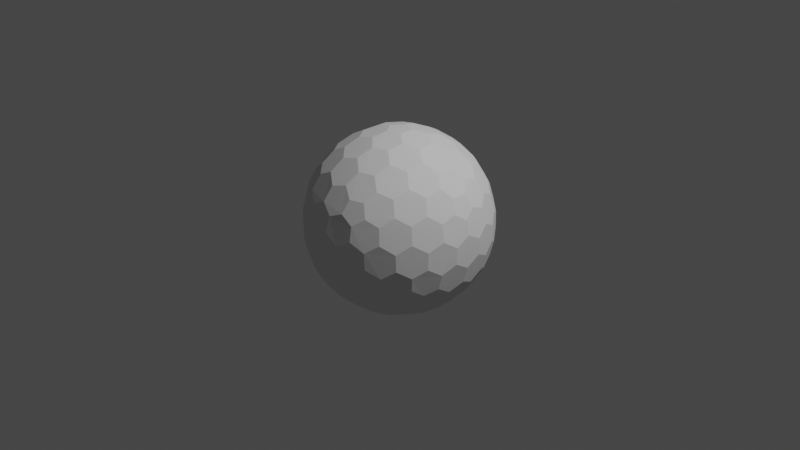# Source: shield.blend  (saved by Blender 3.2.14; exported with 4.5.12 LTS)
import bpy
from mathutils import Matrix  # noqa: F401  (used for matrix-valued properties, if any)

bpy.ops.wm.read_factory_settings(use_empty=True)
scene = bpy.context.scene
scene.name = 'Scene'

# ---- collections
col_collection = bpy.data.collections.new('Collection'); scene.collection.children.link(col_collection)

# ---- world
world_world = bpy.data.worlds.new('World'); scene.world = world_world
world_world.use_nodes = True; world_world.node_tree.nodes.clear()
_N = world_world.node_tree.nodes; _L = world_world.node_tree.links
n0 = _N.new('ShaderNodeOutputWorld'); n0.name = 'World Output'; n0.location = (300, 300)
n1 = _N.new('ShaderNodeBackground'); n1.name = 'Background'; n1.location = (10, 300)
n1.inputs[0].default_value = (0.05088, 0.05088, 0.05088, 1.0)
_L.new(n1.outputs[0], n0.inputs[0])
n0.is_active_output = True
world_world.color = (0.05088, 0.05088, 0.05088)
world_world.use_sun_shadow = False
world_world.sun_shadow_jitter_overblur = 0.0

# ---- cameras
cam_camera = bpy.data.cameras.new('Camera')
cam_camera.clip_end = 100.0
cam_camera.ortho_scale = 7.314

# ---- lights
light_light = bpy.data.lights.new('Light', 'POINT')
light_light.transmission_factor = 0.0
light_light.energy = 1000.0
light_light.shadow_soft_size = 0.1
light_light.shadow_maximum_resolution = 0.006
light_light.use_absolute_resolution = True

# ---- meshes
me_icosphere = bpy.data.meshes.new('Icosphere')
me_icosphere.from_pydata([(0.04127, -0.127, -0.9758), (0.7132, -0.4211, -0.533), (-0.108, -0.0785, -0.9758), (-0.108, 0.0785, -0.9758), (0.04127, 0.127, -0.9758), (0.7957, -0.4211, -0.3995), (-0.1546, -0.8869, -0.3995), (-0.8913, -0.127, -0.3995), (-0.3962, 0.8084, -0.3995), (0.6464, 0.6266, -0.3995), (0.7544, -0.5481, -0.317), (-0.2882, -0.8869, -0.317), (-0.9325, -9.662e-09, -0.317), (-0.2882, 0.8869, -0.317), (0.7544, 0.5481, -0.317), (0.3294, -0.7599, 0.533), (-0.6209, -0.5481, 0.533), (-0.7132, 0.4211, 0.533), (0.1801, 0.8084, 0.533), (0.8245, 0.0785, 0.533), (0.108, 0.0785, 0.9758), (0.3781, 0.08719, 0.9011), (0.6369, 0.08719, 0.7412), (0.2298, 0.1669, 0.9402), (0.1998, 0.3326, 0.9011), (0.5067, 0.1751, 0.8199), (0.4806, 0.3492, 0.7777), (0.3231, 0.4278, 0.8199), (0.2797, 0.5788, 0.7412), (0.7382, 0.1669, 0.626), (0.7166, 0.3326, 0.5817), (0.5888, 0.4278, 0.6556), (0.5378, 0.5788, 0.5817), (0.3869, 0.6505, 0.626), (0.3294, 0.7599, 0.533), (-0.04127, 0.127, 0.9758), (0.03391, 0.3865, 0.9011), (0.1139, 0.6327, 0.7412), (-0.08776, 0.2701, 0.9402), (-0.2546, 0.2928, 0.9011), (-0.009907, 0.536, 0.8199), (-0.1836, 0.565, 0.7777), (-0.307, 0.4394, 0.8199), (-0.464, 0.4449, 0.7412), (0.06935, 0.7536, 0.626), (-0.09491, 0.7844, 0.5817), (-0.2249, 0.6922, 0.6556), (-0.3843, 0.6903, 0.5817), (-0.4991, 0.5689, 0.626), (-0.6209, 0.5481, 0.533), (-0.1335, -2.328e-09, 0.9758), (-0.3571, 0.1517, 0.9011), (-0.5665, 0.3038, 0.7412), (-0.284, -7.567e-10, 0.9402), (-0.3571, -0.1517, 0.9011), (-0.5128, 0.1562, 0.8199), (-0.5941, 3.26e-09, 0.7777), (-0.5128, -0.1562, 0.8199), (-0.5665, -0.3038, 0.7412), (-0.6953, 0.2988, 0.626), (-0.7753, 0.1521, 0.5817), (-0.7278, -8.207e-09, 0.6556), (-0.7753, -0.1521, 0.5817), (-0.6953, -0.2988, 0.626), (-0.7132, -0.4211, 0.533), (-0.04127, -0.127, 0.9758), (-0.2546, -0.2928, 0.9011), (-0.464, -0.4449, 0.7412), (-0.08776, -0.2701, 0.9402), (0.03391, -0.3865, 0.9011), (-0.307, -0.4394, 0.8199), (-0.1836, -0.565, 0.7777), (-0.009907, -0.536, 0.8199), (0.1139, -0.6327, 0.7412), (-0.4991, -0.5689, 0.626), (-0.3843, -0.6903, 0.5817), (-0.2249, -0.6922, 0.6556), (-0.09491, -0.7844, 0.5817), (0.06935, -0.7536, 0.626), (0.1801, -0.8084, 0.533), (0.108, -0.0785, 0.9758), (0.1998, -0.3326, 0.9011), (0.2797, -0.5788, 0.7412), (0.2298, -0.1669, 0.9402), (0.3781, -0.08719, 0.9011), (0.3231, -0.4278, 0.8199), (0.4806, -0.3492, 0.7777), (0.5067, -0.1751, 0.8199), (0.6369, -0.08719, 0.7412), (0.3869, -0.6505, 0.626), (0.5378, -0.5788, 0.5817), (0.5888, -0.4278, 0.6556), (0.7166, -0.3326, 0.5817), (0.7382, -0.1669, 0.626), (0.8245, -0.0785, 0.533), (0.8913, 0.127, 0.3995), (0.9199, 0.2928, 0.1752), (0.8704, 0.4449, -0.08356), (0.8802, 0.2701, 0.342), (0.7908, 0.3865, 0.4333), (0.8706, 0.4394, 0.09203), (0.7777, 0.565, 0.1836), (0.7377, 0.536, 0.3578), (0.612, 0.6327, 0.4333), (0.7831, 0.5689, -0.1665), (0.6921, 0.6903, -0.08356), (0.687, 0.6922, 0.09203), (0.5627, 0.7844, 0.1752), (0.5289, 0.7536, 0.342), (0.3962, 0.8084, 0.3995), (0.1546, 0.8869, 0.3995), (0.005802, 0.9653, 0.1752), (-0.1541, 0.9653, -0.08356), (0.01511, 0.9206, 0.342), (-0.1232, 0.8716, 0.4333), (-0.1489, 0.9638, 0.09203), (-0.2971, 0.9142, 0.1836), (-0.2818, 0.8673, 0.3578), (-0.4126, 0.7775, 0.4333), (-0.2991, 0.9206, -0.1665), (-0.4427, 0.8716, -0.08356), (-0.446, 0.8673, 0.09203), (-0.5721, 0.7775, 0.1752), (-0.5533, 0.7359, 0.342), (-0.6464, 0.6266, 0.3995), (-0.7957, 0.4211, 0.3995), (-0.9163, 0.3038, 0.1752), (-0.9657, 0.1517, -0.08356), (-0.8709, 0.2988, 0.342), (-0.867, 0.1521, 0.4333), (-0.9626, 0.1562, 0.09203), (-0.9613, -1.825e-07, 0.1836), (-0.9119, -8.941e-08, 0.3578), (-0.867, -0.1521, 0.4333), (-0.968, -1.132e-07, -0.1665), (-0.9657, -0.1517, -0.08356), (-0.9626, -0.1562, 0.09203), (-0.9163, -0.3038, 0.1752), (-0.8709, -0.2988, 0.342), (-0.7957, -0.4211, 0.3995), (-0.6464, -0.6266, 0.3995), (-0.5721, -0.7775, 0.1752), (-0.4427, -0.8716, -0.08356), (-0.5533, -0.7359, 0.342), (-0.4126, -0.7775, 0.4333), (-0.446, -0.8673, 0.09203), (-0.2971, -0.9142, 0.1836), (-0.2818, -0.8673, 0.3578), (-0.1232, -0.8716, 0.4333), (-0.2991, -0.9206, -0.1665), (-0.1541, -0.9653, -0.08356), (-0.1489, -0.9638, 0.09203), (0.005802, -0.9653, 0.1752), (0.01511, -0.9206, 0.342), (0.1546, -0.8869, 0.3995), (0.3962, -0.8084, 0.3995), (0.5627, -0.7844, 0.1752), (0.6921, -0.6903, -0.08356), (0.5289, -0.7536, 0.342), (0.612, -0.6327, 0.4333), (0.687, -0.6922, 0.09203), (0.7777, -0.565, 0.1836), (0.7377, -0.536, 0.3578), (0.7908, -0.3865, 0.4333), (0.7831, -0.5689, -0.1665), (0.8704, -0.4449, -0.08356), (0.8706, -0.4394, 0.09203), (0.9199, -0.2928, 0.1752), (0.8802, -0.2701, 0.342), (0.8913, -0.127, 0.3995), (0.2882, 0.8869, 0.317), (0.4427, 0.8716, 0.08356), (0.5721, 0.7775, -0.1752), (0.2991, 0.9206, 0.1665), (0.1541, 0.9653, 0.08356), (0.446, 0.8673, -0.09203), (0.2971, 0.9142, -0.1836), (0.1489, 0.9638, -0.09203), (-0.005802, 0.9653, -0.1752), (0.5533, 0.7359, -0.342), (0.4126, 0.7775, -0.4333), (0.2818, 0.8673, -0.3578), (0.1232, 0.8716, -0.4333), (-0.01511, 0.9206, -0.342), (-0.1546, 0.8869, -0.3995), (-0.7544, 0.5481, 0.317), (-0.6921, 0.6903, 0.08356), (-0.5627, 0.7844, -0.1752), (-0.7831, 0.5689, 0.1665), (-0.8704, 0.4449, 0.08356), (-0.687, 0.6922, -0.09203), (-0.7777, 0.565, -0.1836), (-0.8706, 0.4394, -0.09203), (-0.9199, 0.2928, -0.1752), (-0.5289, 0.7536, -0.342), (-0.612, 0.6327, -0.4333), (-0.7377, 0.536, -0.3578), (-0.7908, 0.3865, -0.4333), (-0.8802, 0.2701, -0.342), (-0.8913, 0.127, -0.3995), (-0.7544, -0.5481, 0.317), (-0.8704, -0.4449, 0.08356), (-0.9199, -0.2928, -0.1752), (-0.7831, -0.5689, 0.1665), (-0.6921, -0.6903, 0.08356), (-0.8706, -0.4394, -0.09203), (-0.7777, -0.565, -0.1836), (-0.687, -0.6922, -0.09203), (-0.5627, -0.7844, -0.1752), (-0.8802, -0.2701, -0.342), (-0.7908, -0.3865, -0.4333), (-0.7377, -0.536, -0.3578), (-0.612, -0.6327, -0.4333), (-0.5289, -0.7536, -0.342), (-0.3962, -0.8084, -0.3995), (0.2882, -0.8869, 0.317), (0.1541, -0.9653, 0.08356), (-0.005802, -0.9653, -0.1752), (0.2991, -0.9206, 0.1665), (0.4427, -0.8716, 0.08356), (0.1489, -0.9638, -0.09203), (0.2971, -0.9142, -0.1836), (0.446, -0.8673, -0.09203), (0.5721, -0.7775, -0.1752), (-0.01511, -0.9206, -0.342), (0.1232, -0.8716, -0.4333), (0.2818, -0.8673, -0.3578), (0.4126, -0.7775, -0.4333), (0.5533, -0.7359, -0.342), (0.6464, -0.6266, -0.3995), (0.9325, 2.27e-09, 0.317), (0.9657, -0.1517, 0.08356), (0.9163, -0.3038, -0.1752), (0.968, 2.678e-09, 0.1665), (0.9657, 0.1517, 0.08356), (0.9626, -0.1562, -0.09203), (0.9613, 9.313e-09, -0.1836), (0.9626, 0.1562, -0.09203), (0.9163, 0.3038, -0.1752), (0.8709, -0.2988, -0.342), (0.867, -0.1521, -0.4333), (0.9119, 1.74e-08, -0.3578), (0.867, 0.1521, -0.4333), (0.8709, 0.2988, -0.342), (0.7957, 0.4211, -0.3995), (0.6209, 0.5481, -0.533), (0.464, 0.4449, -0.7412), (0.2546, 0.2928, -0.9011), (0.4991, 0.5689, -0.626), (0.3843, 0.6903, -0.5817), (0.307, 0.4394, -0.8199), (0.1836, 0.565, -0.7777), (0.2249, 0.6922, -0.6556), (0.09491, 0.7844, -0.5817), (0.08776, 0.2701, -0.9402), (-0.03391, 0.3865, -0.9011), (0.009907, 0.536, -0.8199), (-0.1139, 0.6327, -0.7412), (-0.06935, 0.7536, -0.626), (-0.1801, 0.8084, -0.533), (-0.3294, 0.7599, -0.533), (-0.2797, 0.5788, -0.7412), (-0.1998, 0.3326, -0.9011), (-0.3869, 0.6505, -0.626), (-0.5378, 0.5788, -0.5817), (-0.3231, 0.4278, -0.8199), (-0.4806, 0.3492, -0.7777), (-0.5888, 0.4278, -0.6556), (-0.7166, 0.3326, -0.5817), (-0.2298, 0.1669, -0.9402), (-0.3781, 0.08719, -0.9011), (-0.5067, 0.175, -0.8199), (-0.6369, 0.08719, -0.7412), (-0.7382, 0.1669, -0.626), (-0.8245, 0.0785, -0.533), (-0.8245, -0.0785, -0.533), (-0.6369, -0.08719, -0.7412), (-0.3781, -0.08719, -0.9011), (-0.7382, -0.1669, -0.626), (-0.7166, -0.3326, -0.5817), (-0.5067, -0.1751, -0.8199), (-0.4806, -0.3492, -0.7777), (-0.5888, -0.4278, -0.6556), (-0.5378, -0.5788, -0.5817), (-0.2298, -0.1669, -0.9402), (-0.1998, -0.3326, -0.9011), (-0.3231, -0.4278, -0.8199), (-0.2797, -0.5788, -0.7412), (-0.3869, -0.6505, -0.626), (-0.3294, -0.7599, -0.533), (0.7132, 0.4211, -0.533), (0.7753, 0.1521, -0.5817), (0.7753, -0.1521, -0.5817), (0.6953, 0.2988, -0.626), (0.5665, 0.3038, -0.7412), (0.7278, -3.026e-07, -0.6556), (0.5941, -5.249e-07, -0.7777), (0.5128, 0.1562, -0.8199), (0.3571, 0.1517, -0.9011), (0.6953, -0.2988, -0.626), (0.5665, -0.3038, -0.7412), (0.5128, -0.1562, -0.8199), (0.3571, -0.1517, -0.9011), (0.284, -2.274e-07, -0.9402), (0.1335, -1.35e-08, -0.9758), (-0.1801, -0.8084, -0.533), (-0.1139, -0.6327, -0.7412), (-0.03391, -0.3865, -0.9011), (-0.06935, -0.7536, -0.626), (0.09491, -0.7844, -0.5817), (0.009908, -0.536, -0.8199), (0.1836, -0.565, -0.7777), (0.2249, -0.6922, -0.6556), (0.3843, -0.6903, -0.5817), (0.08776, -0.2701, -0.9402), (0.2546, -0.2928, -0.9011), (0.307, -0.4394, -0.8199), (0.464, -0.4449, -0.7412), (0.4991, -0.5689, -0.626), (0.6209, -0.5481, -0.533), (0.04127, -0.127, -0.9758), (0.04127, -0.127, -0.9758), (-0.108, -0.0785, -0.9758), (-0.108, -0.0785, -0.9758), (-0.108, 0.0785, -0.9758), (-0.108, 0.0785, -0.9758), (0.04127, 0.127, -0.9758), (0.04127, 0.127, -0.9758), (0.7132, -0.4211, -0.533), (0.7132, -0.4211, -0.533), (0.7957, -0.4211, -0.3995), (0.7957, -0.4211, -0.3995), (0.7544, -0.5481, -0.317), (0.7544, -0.5481, -0.317), (-0.1546, -0.8869, -0.3995), (-0.1546, -0.8869, -0.3995), (-0.2882, -0.8869, -0.317), (-0.2882, -0.8869, -0.317), (-0.8913, -0.127, -0.3995), (-0.8913, -0.127, -0.3995), (-0.9325, -9.662e-09, -0.317), (-0.9325, -9.662e-09, -0.317), (-0.3962, 0.8084, -0.3995), (-0.3962, 0.8084, -0.3995), (-0.2882, 0.8869, -0.317), (-0.2882, 0.8869, -0.317), (0.6464, 0.6266, -0.3995), (0.6464, 0.6266, -0.3995), (0.7544, 0.5481, -0.317), (0.7544, 0.5481, -0.317), (0.3781, 0.08719, 0.9011), (0.3781, 0.08719, 0.9011), (0.2298, 0.1669, 0.9402), (0.2298, 0.1669, 0.9402), (0.108, 0.0785, 0.9758), (0.108, 0.0785, 0.9758), (0.1998, 0.3326, 0.9011), (0.1998, 0.3326, 0.9011), (0.6369, 0.08719, 0.7412), (0.6369, 0.08719, 0.7412), (0.5067, 0.1751, 0.8199), (0.5067, 0.1751, 0.8199), (0.4806, 0.3492, 0.7777), (0.4806, 0.3492, 0.7777), (0.3231, 0.4278, 0.8199), (0.3231, 0.4278, 0.8199), (0.2797, 0.5788, 0.7412), (0.2797, 0.5788, 0.7412), (0.8245, 0.0785, 0.533), (0.8245, 0.0785, 0.533), (0.7382, 0.1669, 0.626), (0.7382, 0.1669, 0.626), (0.7166, 0.3326, 0.5817), (0.7166, 0.3326, 0.5817), (0.5888, 0.4278, 0.6556), (0.5888, 0.4278, 0.6556), (0.5378, 0.5788, 0.5817), (0.5378, 0.5788, 0.5817), (0.3869, 0.6505, 0.626), (0.3869, 0.6505, 0.626), (0.1801, 0.8084, 0.533), (0.1801, 0.8084, 0.533), (0.3294, 0.7599, 0.533), (0.3294, 0.7599, 0.533), (-0.04127, 0.127, 0.9758), (-0.04127, 0.127, 0.9758), (0.03391, 0.3865, 0.9011), (0.03391, 0.3865, 0.9011), (0.1139, 0.6327, 0.7412), (0.1139, 0.6327, 0.7412), (-0.08776, 0.2701, 0.9402), (-0.08776, 0.2701, 0.9402), (-0.2546, 0.2928, 0.9011), (-0.2546, 0.2928, 0.9011), (-0.009907, 0.536, 0.8199), (-0.009907, 0.536, 0.8199), (-0.1836, 0.565, 0.7777), (-0.1836, 0.565, 0.7777), (-0.307, 0.4394, 0.8199), (-0.307, 0.4394, 0.8199), (-0.464, 0.4449, 0.7412), (-0.464, 0.4449, 0.7412), (0.06935, 0.7536, 0.626), (0.06935, 0.7536, 0.626), (-0.09491, 0.7844, 0.5817), (-0.09491, 0.7844, 0.5817), (-0.2249, 0.6922, 0.6556), (-0.2249, 0.6922, 0.6556), (-0.3843, 0.6903, 0.5817), (-0.3843, 0.6903, 0.5817), (-0.4991, 0.5689, 0.626), (-0.4991, 0.5689, 0.626), (-0.7132, 0.4211, 0.533), (-0.7132, 0.4211, 0.533), (-0.6209, 0.5481, 0.533), (-0.6209, 0.5481, 0.533), (-0.1335, -2.328e-09, 0.9758), (-0.1335, -2.328e-09, 0.9758), (-0.3571, 0.1517, 0.9011), (-0.3571, 0.1517, 0.9011), (-0.5665, 0.3038, 0.7412), (-0.5665, 0.3038, 0.7412), (-0.284, -7.567e-10, 0.9402), (-0.284, -7.567e-10, 0.9402), (-0.3571, -0.1517, 0.9011), (-0.3571, -0.1517, 0.9011), (-0.5128, 0.1562, 0.8199), (-0.5128, 0.1562, 0.8199), (-0.5941, 3.26e-09, 0.7777), (-0.5941, 3.26e-09, 0.7777), (-0.5128, -0.1562, 0.8199), (-0.5128, -0.1562, 0.8199), (-0.5665, -0.3038, 0.7412), (-0.5665, -0.3038, 0.7412), (-0.6953, 0.2988, 0.626), (-0.6953, 0.2988, 0.626), (-0.7753, 0.1521, 0.5817), (-0.7753, 0.1521, 0.5817), (-0.7278, -8.207e-09, 0.6556), (-0.7278, -8.207e-09, 0.6556), (-0.7753, -0.1521, 0.5817), (-0.7753, -0.1521, 0.5817), (-0.6953, -0.2988, 0.626), (-0.6953, -0.2988, 0.626), (-0.6209, -0.5481, 0.533), (-0.6209, -0.5481, 0.533), (-0.7132, -0.4211, 0.533), (-0.7132, -0.4211, 0.533), (-0.04127, -0.127, 0.9758), (-0.04127, -0.127, 0.9758), (-0.2546, -0.2928, 0.9011), (-0.2546, -0.2928, 0.9011), (-0.464, -0.4449, 0.7412), (-0.464, -0.4449, 0.7412), (-0.08776, -0.2701, 0.9402), (-0.08776, -0.2701, 0.9402), (0.03391, -0.3865, 0.9011), (0.03391, -0.3865, 0.9011), (-0.307, -0.4394, 0.8199), (-0.307, -0.4394, 0.8199), (-0.1836, -0.565, 0.7777), (-0.1836, -0.565, 0.7777), (-0.009907, -0.536, 0.8199), (-0.009907, -0.536, 0.8199), (0.1139, -0.6327, 0.7412), (0.1139, -0.6327, 0.7412), (-0.4991, -0.5689, 0.626), (-0.4991, -0.5689, 0.626), (-0.3843, -0.6903, 0.5817), (-0.3843, -0.6903, 0.5817), (-0.2249, -0.6922, 0.6556), (-0.2249, -0.6922, 0.6556), (-0.09491, -0.7844, 0.5817), (-0.09491, -0.7844, 0.5817), (0.06935, -0.7536, 0.626), (0.06935, -0.7536, 0.626), (0.3294, -0.7599, 0.533), (0.3294, -0.7599, 0.533), (0.1801, -0.8084, 0.533), (0.1801, -0.8084, 0.533), (0.108, -0.0785, 0.9758), (0.108, -0.0785, 0.9758), (0.1998, -0.3326, 0.9011), (0.1998, -0.3326, 0.9011), (0.2797, -0.5788, 0.7412), (0.2797, -0.5788, 0.7412), (0.2298, -0.1669, 0.9402), (0.2298, -0.1669, 0.9402), (0.3781, -0.08719, 0.9011), (0.3781, -0.08719, 0.9011), (0.3231, -0.4278, 0.8199), (0.3231, -0.4278, 0.8199), (0.4806, -0.3492, 0.7777), (0.4806, -0.3492, 0.7777), (0.5067, -0.1751, 0.8199), (0.5067, -0.1751, 0.8199), (0.6369, -0.08719, 0.7412), (0.6369, -0.08719, 0.7412), (0.3869, -0.6505, 0.626), (0.3869, -0.6505, 0.626), (0.5378, -0.5788, 0.5817), (0.5378, -0.5788, 0.5817), (0.5888, -0.4278, 0.6556), (0.5888, -0.4278, 0.6556), (0.7166, -0.3326, 0.5817), (0.7166, -0.3326, 0.5817), (0.7382, -0.1669, 0.626), (0.7382, -0.1669, 0.626), (0.8245, -0.0785, 0.533), (0.8245, -0.0785, 0.533), (0.8913, 0.127, 0.3995), (0.8913, 0.127, 0.3995), (0.9199, 0.2928, 0.1752), (0.9199, 0.2928, 0.1752), (0.8802, 0.2701, 0.342), (0.8802, 0.2701, 0.342), (0.7908, 0.3865, 0.4333), (0.7908, 0.3865, 0.4333), (0.8704, 0.4449, -0.08356), (0.8704, 0.4449, -0.08356), (0.8706, 0.4394, 0.09203), (0.8706, 0.4394, 0.09203), (0.7777, 0.565, 0.1836), (0.7777, 0.565, 0.1836), (0.7377, 0.536, 0.3578), (0.7377, 0.536, 0.3578), (0.612, 0.6327, 0.4333), (0.612, 0.6327, 0.4333), (0.7831, 0.5689, -0.1665), (0.7831, 0.5689, -0.1665), (0.6921, 0.6903, -0.08356), (0.6921, 0.6903, -0.08356), (0.687, 0.6922, 0.09203), (0.687, 0.6922, 0.09203), (0.5627, 0.7844, 0.1752), (0.5627, 0.7844, 0.1752), (0.5289, 0.7536, 0.342), (0.5289, 0.7536, 0.342), (0.3962, 0.8084, 0.3995), (0.3962, 0.8084, 0.3995), (0.1546, 0.8869, 0.3995), (0.1546, 0.8869, 0.3995), (0.005802, 0.9653, 0.1752), (0.005802, 0.9653, 0.1752), (0.01511, 0.9206, 0.342), (0.01511, 0.9206, 0.342), (-0.1232, 0.8716, 0.4333), (-0.1232, 0.8716, 0.4333), (-0.1541, 0.9653, -0.08356), (-0.1541, 0.9653, -0.08356), (-0.1489, 0.9638, 0.09203), (-0.1489, 0.9638, 0.09203), (-0.2971, 0.9142, 0.1836), (-0.2971, 0.9142, 0.1836), (-0.2818, 0.8673, 0.3578), (-0.2818, 0.8673, 0.3578), (-0.4126, 0.7775, 0.4333), (-0.4126, 0.7775, 0.4333), (-0.2991, 0.9206, -0.1665), (-0.2991, 0.9206, -0.1665), (-0.4427, 0.8716, -0.08356), (-0.4427, 0.8716, -0.08356), (-0.446, 0.8673, 0.09203), (-0.446, 0.8673, 0.09203), (-0.5721, 0.7775, 0.1752), (-0.5721, 0.7775, 0.1752), (-0.5533, 0.7359, 0.342), (-0.5533, 0.7359, 0.342), (-0.6464, 0.6266, 0.3995), (-0.6464, 0.6266, 0.3995), (-0.7957, 0.4211, 0.3995), (-0.7957, 0.4211, 0.3995), (-0.9163, 0.3038, 0.1752), (-0.9163, 0.3038, 0.1752), (-0.8709, 0.2988, 0.342), (-0.8709, 0.2988, 0.342), (-0.867, 0.1521, 0.4333), (-0.867, 0.1521, 0.4333), (-0.9657, 0.1517, -0.08356), (-0.9657, 0.1517, -0.08356), (-0.9626, 0.1562, 0.09203), (-0.9626, 0.1562, 0.09203), (-0.9613, -1.825e-07, 0.1836), (-0.9613, -1.825e-07, 0.1836), (-0.9119, -8.941e-08, 0.3578), (-0.9119, -8.941e-08, 0.3578), (-0.867, -0.1521, 0.4333), (-0.867, -0.1521, 0.4333), (-0.968, -1.132e-07, -0.1665), (-0.968, -1.132e-07, -0.1665), (-0.9657, -0.1517, -0.08356), (-0.9657, -0.1517, -0.08356), (-0.9626, -0.1562, 0.09203), (-0.9626, -0.1562, 0.09203), (-0.9163, -0.3038, 0.1752), (-0.9163, -0.3038, 0.1752), (-0.8709, -0.2988, 0.342), (-0.8709, -0.2988, 0.342), (-0.7957, -0.4211, 0.3995), (-0.7957, -0.4211, 0.3995), (-0.6464, -0.6266, 0.3995), (-0.6464, -0.6266, 0.3995), (-0.5721, -0.7775, 0.1752), (-0.5721, -0.7775, 0.1752), (-0.5533, -0.7359, 0.342), (-0.5533, -0.7359, 0.342), (-0.4126, -0.7775, 0.4333), (-0.4126, -0.7775, 0.4333), (-0.4427, -0.8716, -0.08356), (-0.4427, -0.8716, -0.08356), (-0.446, -0.8673, 0.09203), (-0.446, -0.8673, 0.09203), (-0.2971, -0.9142, 0.1836), (-0.2971, -0.9142, 0.1836), (-0.2818, -0.8673, 0.3578), (-0.2818, -0.8673, 0.3578), (-0.1232, -0.8716, 0.4333), (-0.1232, -0.8716, 0.4333), (-0.2991, -0.9206, -0.1665), (-0.2991, -0.9206, -0.1665), (-0.1541, -0.9653, -0.08356), (-0.1541, -0.9653, -0.08356), (-0.1489, -0.9638, 0.09203), (-0.1489, -0.9638, 0.09203), (0.005802, -0.9653, 0.1752), (0.005802, -0.9653, 0.1752), (0.01511, -0.9206, 0.342), (0.01511, -0.9206, 0.342), (0.1546, -0.8869, 0.3995), (0.1546, -0.8869, 0.3995), (0.3962, -0.8084, 0.3995), (0.3962, -0.8084, 0.3995), (0.5627, -0.7844, 0.1752), (0.5627, -0.7844, 0.1752), (0.5289, -0.7536, 0.342), (0.5289, -0.7536, 0.342), (0.612, -0.6327, 0.4333), (0.612, -0.6327, 0.4333), (0.6921, -0.6903, -0.08356), (0.6921, -0.6903, -0.08356), (0.687, -0.6922, 0.09203), (0.687, -0.6922, 0.09203), (0.7777, -0.565, 0.1836), (0.7777, -0.565, 0.1836), (0.7377, -0.536, 0.3578), (0.7377, -0.536, 0.3578), (0.7908, -0.3865, 0.4333), (0.7908, -0.3865, 0.4333), (0.7831, -0.5689, -0.1665), (0.7831, -0.5689, -0.1665), (0.8704, -0.4449, -0.08356), (0.8704, -0.4449, -0.08356), (0.8706, -0.4394, 0.09203), (0.8706, -0.4394, 0.09203), (0.9199, -0.2928, 0.1752), (0.9199, -0.2928, 0.1752), (0.8802, -0.2701, 0.342), (0.8802, -0.2701, 0.342), (0.8913, -0.127, 0.3995), (0.8913, -0.127, 0.3995), (0.2882, 0.8869, 0.317), (0.2882, 0.8869, 0.317), (0.4427, 0.8716, 0.08356), (0.4427, 0.8716, 0.08356), (0.5721, 0.7775, -0.1752), (0.5721, 0.7775, -0.1752), (0.2991, 0.9206, 0.1665), (0.2991, 0.9206, 0.1665), (0.1541, 0.9653, 0.08356), (0.1541, 0.9653, 0.08356), (0.446, 0.8673, -0.09203), (0.446, 0.8673, -0.09203), (0.2971, 0.9142, -0.1836), (0.2971, 0.9142, -0.1836), (0.1489, 0.9638, -0.09203), (0.1489, 0.9638, -0.09203), (-0.005802, 0.9653, -0.1752), (-0.005802, 0.9653, -0.1752), (0.5533, 0.7359, -0.342), (0.5533, 0.7359, -0.342), (0.4126, 0.7775, -0.4333), (0.4126, 0.7775, -0.4333), (0.2818, 0.8673, -0.3578), (0.2818, 0.8673, -0.3578), (0.1232, 0.8716, -0.4333), (0.1232, 0.8716, -0.4333), (-0.01511, 0.9206, -0.342), (-0.01511, 0.9206, -0.342), (-0.1546, 0.8869, -0.3995), (-0.1546, 0.8869, -0.3995), (-0.7544, 0.5481, 0.317), (-0.7544, 0.5481, 0.317), (-0.6921, 0.6903, 0.08356), (-0.6921, 0.6903, 0.08356), (-0.5627, 0.7844, -0.1752), (-0.5627, 0.7844, -0.1752), (-0.7831, 0.5689, 0.1665), (-0.7831, 0.5689, 0.1665), (-0.8704, 0.4449, 0.08356), (-0.8704, 0.4449, 0.08356), (-0.687, 0.6922, -0.09203), (-0.687, 0.6922, -0.09203), (-0.7777, 0.565, -0.1836), (-0.7777, 0.565, -0.1836), (-0.8706, 0.4394, -0.09203), (-0.8706, 0.4394, -0.09203), (-0.9199, 0.2928, -0.1752), (-0.9199, 0.2928, -0.1752), (-0.5289, 0.7536, -0.342), (-0.5289, 0.7536, -0.342), (-0.612, 0.6327, -0.4333), (-0.612, 0.6327, -0.4333), (-0.7377, 0.536, -0.3578), (-0.7377, 0.536, -0.3578), (-0.7908, 0.3865, -0.4333), (-0.7908, 0.3865, -0.4333), (-0.8802, 0.2701, -0.342), (-0.8802, 0.2701, -0.342), (-0.8913, 0.127, -0.3995), (-0.8913, 0.127, -0.3995), (-0.7544, -0.5481, 0.317), (-0.7544, -0.5481, 0.317), (-0.8704, -0.4449, 0.08356), (-0.8704, -0.4449, 0.08356), (-0.9199, -0.2928, -0.1752), (-0.9199, -0.2928, -0.1752), (-0.7831, -0.5689, 0.1665), (-0.7831, -0.5689, 0.1665), (-0.6921, -0.6903, 0.08356), (-0.6921, -0.6903, 0.08356), (-0.8706, -0.4394, -0.09203), (-0.8706, -0.4394, -0.09203), (-0.7777, -0.565, -0.1836), (-0.7777, -0.565, -0.1836), (-0.687, -0.6922, -0.09203), (-0.687, -0.6922, -0.09203), (-0.5627, -0.7844, -0.1752), (-0.5627, -0.7844, -0.1752), (-0.8802, -0.2701, -0.342), (-0.8802, -0.2701, -0.342), (-0.7908, -0.3865, -0.4333), (-0.7908, -0.3865, -0.4333), (-0.7377, -0.536, -0.3578), (-0.7377, -0.536, -0.3578), (-0.612, -0.6327, -0.4333), (-0.612, -0.6327, -0.4333), (-0.5289, -0.7536, -0.342), (-0.5289, -0.7536, -0.342), (-0.3962, -0.8084, -0.3995), (-0.3962, -0.8084, -0.3995), (0.2882, -0.8869, 0.317), (0.2882, -0.8869, 0.317), (0.1541, -0.9653, 0.08356), (0.1541, -0.9653, 0.08356), (-0.005802, -0.9653, -0.1752), (-0.005802, -0.9653, -0.1752), (0.2991, -0.9206, 0.1665), (0.2991, -0.9206, 0.1665), (0.4427, -0.8716, 0.08356), (0.4427, -0.8716, 0.08356), (0.1489, -0.9638, -0.09203), (0.1489, -0.9638, -0.09203), (0.2971, -0.9142, -0.1836), (0.2971, -0.9142, -0.1836), (0.446, -0.8673, -0.09203), (0.446, -0.8673, -0.09203), (0.5721, -0.7775, -0.1752), (0.5721, -0.7775, -0.1752), (-0.01511, -0.9206, -0.342), (-0.01511, -0.9206, -0.342), (0.1232, -0.8716, -0.4333), (0.1232, -0.8716, -0.4333), (0.2818, -0.8673, -0.3578), (0.2818, -0.8673, -0.3578), (0.4126, -0.7775, -0.4333), (0.4126, -0.7775, -0.4333), (0.5533, -0.7359, -0.342), (0.5533, -0.7359, -0.342), (0.6464, -0.6266, -0.3995), (0.6464, -0.6266, -0.3995), (0.9325, 2.27e-09, 0.317), (0.9325, 2.27e-09, 0.317), (0.9657, -0.1517, 0.08356), (0.9657, -0.1517, 0.08356), (0.9163, -0.3038, -0.1752), (0.9163, -0.3038, -0.1752), (0.968, 2.678e-09, 0.1665), (0.968, 2.678e-09, 0.1665), (0.9657, 0.1517, 0.08356), (0.9657, 0.1517, 0.08356), (0.9626, -0.1562, -0.09203), (0.9626, -0.1562, -0.09203), (0.9613, 9.313e-09, -0.1836), (0.9613, 9.313e-09, -0.1836), (0.9626, 0.1562, -0.09203), (0.9626, 0.1562, -0.09203), (0.9163, 0.3038, -0.1752), (0.9163, 0.3038, -0.1752), (0.8709, -0.2988, -0.342), (0.8709, -0.2988, -0.342), (0.867, -0.1521, -0.4333), (0.867, -0.1521, -0.4333), (0.9119, 1.74e-08, -0.3578), (0.9119, 1.74e-08, -0.3578), (0.867, 0.1521, -0.4333), (0.867, 0.1521, -0.4333), (0.8709, 0.2988, -0.342), (0.8709, 0.2988, -0.342), (0.7957, 0.4211, -0.3995), (0.7957, 0.4211, -0.3995), (0.6209, 0.5481, -0.533), (0.6209, 0.5481, -0.533), (0.464, 0.4449, -0.7412), (0.464, 0.4449, -0.7412), (0.4991, 0.5689, -0.626), (0.4991, 0.5689, -0.626), (0.3843, 0.6903, -0.5817), (0.3843, 0.6903, -0.5817), (0.2546, 0.2928, -0.9011), (0.2546, 0.2928, -0.9011), (0.307, 0.4394, -0.8199), (0.307, 0.4394, -0.8199), (0.1836, 0.565, -0.7777), (0.1836, 0.565, -0.7777), (0.2249, 0.6922, -0.6556), (0.2249, 0.6922, -0.6556), (0.09491, 0.7844, -0.5817), (0.09491, 0.7844, -0.5817), (0.08776, 0.2701, -0.9402), (0.08776, 0.2701, -0.9402), (-0.03391, 0.3865, -0.9011), (-0.03391, 0.3865, -0.9011), (0.009907, 0.536, -0.8199), (0.009907, 0.536, -0.8199), (-0.1139, 0.6327, -0.7412), (-0.1139, 0.6327, -0.7412), (-0.06935, 0.7536, -0.626), (-0.06935, 0.7536, -0.626), (-0.1801, 0.8084, -0.533), (-0.1801, 0.8084, -0.533), (-0.3294, 0.7599, -0.533), (-0.3294, 0.7599, -0.533), (-0.2797, 0.5788, -0.7412), (-0.2797, 0.5788, -0.7412), (-0.1998, 0.3326, -0.9011), (-0.1998, 0.3326, -0.9011), (-0.3869, 0.6505, -0.626), (-0.3869, 0.6505, -0.626), (-0.5378, 0.5788, -0.5817), (-0.5378, 0.5788, -0.5817), (-0.3231, 0.4278, -0.8199), (-0.3231, 0.4278, -0.8199), (-0.4806, 0.3492, -0.7777), (-0.4806, 0.3492, -0.7777), (-0.5888, 0.4278, -0.6556), (-0.5888, 0.4278, -0.6556), (-0.7166, 0.3326, -0.5817), (-0.7166, 0.3326, -0.5817), (-0.2298, 0.1669, -0.9402), (-0.2298, 0.1669, -0.9402), (-0.3781, 0.08719, -0.9011), (-0.3781, 0.08719, -0.9011), (-0.5067, 0.175, -0.8199), (-0.5067, 0.175, -0.8199), (-0.6369, 0.08719, -0.7412), (-0.6369, 0.08719, -0.7412), (-0.7382, 0.1669, -0.626), (-0.7382, 0.1669, -0.626), (-0.8245, 0.0785, -0.533), (-0.8245, 0.0785, -0.533), (-0.8245, -0.0785, -0.533), (-0.8245, -0.0785, -0.533), (-0.6369, -0.08719, -0.7412), (-0.6369, -0.08719, -0.7412), (-0.3781, -0.08719, -0.9011), (-0.3781, -0.08719, -0.9011), (-0.7382, -0.1669, -0.626), (-0.7382, -0.1669, -0.626), (-0.7166, -0.3326, -0.5817), (-0.7166, -0.3326, -0.5817), (-0.5067, -0.1751, -0.8199), (-0.5067, -0.1751, -0.8199), (-0.4806, -0.3492, -0.7777), (-0.4806, -0.3492, -0.7777), (-0.5888, -0.4278, -0.6556), (-0.5888, -0.4278, -0.6556), (-0.5378, -0.5788, -0.5817), (-0.5378, -0.5788, -0.5817), (-0.2298, -0.1669, -0.9402), (-0.2298, -0.1669, -0.9402), (-0.1998, -0.3326, -0.9011), (-0.1998, -0.3326, -0.9011), (-0.3231, -0.4278, -0.8199), (-0.3231, -0.4278, -0.8199), (-0.2797, -0.5788, -0.7412), (-0.2797, -0.5788, -0.7412), (-0.3869, -0.6505, -0.626), (-0.3869, -0.6505, -0.626), (-0.3294, -0.7599, -0.533), (-0.3294, -0.7599, -0.533), (0.7132, 0.4211, -0.533), (0.7132, 0.4211, -0.533), (0.7753, 0.1521, -0.5817), (0.7753, 0.1521, -0.5817), (0.7753, -0.1521, -0.5817), (0.7753, -0.1521, -0.5817), (0.6953, 0.2988, -0.626), (0.6953, 0.2988, -0.626), (0.5665, 0.3038, -0.7412), (0.5665, 0.3038, -0.7412), (0.7278, -3.026e-07, -0.6556), (0.7278, -3.026e-07, -0.6556), (0.5941, -5.249e-07, -0.7777), (0.5941, -5.249e-07, -0.7777), (0.5128, 0.1562, -0.8199), (0.5128, 0.1562, -0.8199), (0.3571, 0.1517, -0.9011), (0.3571, 0.1517, -0.9011), (0.6953, -0.2988, -0.626), (0.6953, -0.2988, -0.626), (0.5665, -0.3038, -0.7412), (0.5665, -0.3038, -0.7412), (0.5128, -0.1562, -0.8199), (0.5128, -0.1562, -0.8199), (0.3571, -0.1517, -0.9011), (0.3571, -0.1517, -0.9011), (0.284, -2.274e-07, -0.9402), (0.284, -2.274e-07, -0.9402), (0.1335, -1.35e-08, -0.9758), (0.1335, -1.35e-08, -0.9758), (-0.1801, -0.8084, -0.533), (-0.1801, -0.8084, -0.533), (-0.1139, -0.6327, -0.7412), (-0.1139, -0.6327, -0.7412), (-0.03391, -0.3865, -0.9011), (-0.03391, -0.3865, -0.9011), (-0.06935, -0.7536, -0.626), (-0.06935, -0.7536, -0.626), (0.09491, -0.7844, -0.5817), (0.09491, -0.7844, -0.5817), (0.009908, -0.536, -0.8199), (0.009908, -0.536, -0.8199), (0.1836, -0.565, -0.7777), (0.1836, -0.565, -0.7777), (0.2249, -0.6922, -0.6556), (0.2249, -0.6922, -0.6556), (0.3843, -0.6903, -0.5817), (0.3843, -0.6903, -0.5817), (0.08776, -0.2701, -0.9402), (0.08776, -0.2701, -0.9402), (0.2546, -0.2928, -0.9011), (0.2546, -0.2928, -0.9011), (0.307, -0.4394, -0.8199), (0.307, -0.4394, -0.8199), (0.464, -0.4449, -0.7412), (0.464, -0.4449, -0.7412), (0.4991, -0.5689, -0.626), (0.4991, -0.5689, -0.626), (0.6209, -0.5481, -0.533), (0.6209, -0.5481, -0.533)], [], [(322, 320, 948, 934, 890, 888), (329, 958, 956, 954, 920, 918), (330, 328, 919, 904, 800, 798), (324, 323, 889, 874, 860, 858), (326, 325, 859, 844, 830, 828), (321, 2, 3, 327, 928), (332, 331, 799, 784, 650, 648), (335, 930, 937, 938, 770, 768), (336, 334, 769, 754, 620, 618), (339, 870, 877, 878, 740, 738), (340, 338, 739, 724, 590, 588), (343, 840, 847, 848, 710, 708), (344, 342, 709, 694, 560, 558), (347, 810, 815, 816, 680, 678), (348, 346, 679, 664, 530, 528), (778, 959, 1, 5, 333), (808, 900, 811, 9, 349), (477, 630, 635, 636, 500, 498), (445, 600, 605, 606, 468, 466), (413, 570, 575, 576, 436, 434), (381, 540, 545, 546, 404, 402), (368, 510, 515, 516, 372, 370), (354, 480, 487, 488, 350, 352), (384, 355, 353, 356, 386, 390), (358, 371, 373, 374, 362, 360), (387, 357, 365, 366, 388, 394), (363, 375, 376, 378, 367, 364), (36, 395, 396, 398, 392, 391), (538, 660, 541, 380, 382), (416, 385, 38, 393, 418, 422), (389, 403, 405, 406, 397, 40), (419, 39, 399, 400, 420, 426), (37, 28, 379, 383, 18, 44), (351, 361, 26, 27, 24, 23), (41, 407, 408, 410, 401, 42), (51, 427, 428, 430, 424, 423), (568, 690, 571, 412, 414), (448, 417, 53, 425, 450, 454), (449, 481, 20, 35, 50), (421, 435, 437, 438, 429, 55), (451, 54, 431, 432, 452, 458), (52, 43, 411, 415, 17, 59), (56, 439, 440, 442, 433, 57), (66, 459, 460, 462, 456, 455), (598, 720, 601, 444, 446), (80, 65, 68, 457, 482, 486), (453, 467, 469, 470, 461, 70), (483, 69, 463, 464, 484, 490), (67, 58, 443, 447, 16, 74), (71, 471, 472, 474, 465, 72), (81, 491, 492, 494, 489, 83), (628, 750, 631, 476, 478), (485, 499, 501, 502, 493, 85), (82, 73, 475, 479, 15, 89), (359, 496, 507, 508, 369, 29), (86, 503, 504, 506, 497, 495), (512, 521, 522, 524, 517, 514), (21, 84, 87, 88, 22, 25), (511, 780, 787, 788, 513, 98), (518, 529, 531, 532, 523, 520), (101, 533, 534, 536, 527, 525), (542, 551, 552, 554, 547, 544), (30, 99, 102, 526, 377, 31), (110, 661, 667, 668, 543, 113), (548, 559, 561, 562, 553, 550), (32, 103, 537, 539, 34, 33), (116, 563, 564, 566, 557, 555), (572, 581, 582, 584, 577, 574), (45, 114, 117, 556, 409, 46), (125, 691, 697, 698, 573, 128), (578, 589, 591, 592, 583, 580), (47, 118, 567, 569, 49, 48), (131, 593, 594, 596, 587, 585), (602, 611, 612, 614, 607, 604), (60, 129, 132, 586, 441, 61), (140, 721, 727, 728, 603, 143), (608, 619, 621, 622, 613, 610), (62, 133, 597, 599, 64, 63), (146, 623, 624, 626, 617, 615), (632, 641, 642, 644, 637, 634), (75, 144, 147, 616, 473, 76), (155, 751, 757, 758, 633, 158), (638, 649, 651, 652, 643, 640), (77, 148, 627, 629, 79, 78), (161, 653, 654, 656, 647, 645), (663, 671, 672, 674, 669, 666), (90, 159, 162, 646, 505, 91), (658, 781, 95, 19, 509), (665, 179, 681, 682, 673, 670), (105, 172, 175, 662, 535, 106), (92, 163, 657, 659, 94, 93), (549, 676, 687, 688, 345, 119), (176, 683, 684, 686, 677, 675), (693, 701, 702, 704, 699, 696), (111, 174, 177, 178, 112, 115), (695, 194, 711, 712, 703, 700), (120, 187, 190, 692, 565, 121), (107, 171, 173, 170, 109, 108), (579, 706, 717, 718, 341, 134), (191, 713, 714, 716, 707, 705), (723, 731, 732, 734, 729, 726), (126, 189, 192, 193, 127, 130), (725, 209, 741, 742, 733, 730), (135, 202, 205, 722, 595, 136), (122, 186, 188, 185, 124, 123), (609, 736, 747, 748, 337, 149), (206, 743, 744, 746, 737, 735), (753, 761, 762, 764, 759, 756), (141, 204, 207, 208, 142, 145), (755, 224, 771, 772, 763, 760), (150, 217, 220, 752, 625, 151), (137, 201, 203, 200, 139, 138), (639, 766, 777, 779, 10, 164), (221, 773, 774, 776, 767, 765), (783, 791, 792, 794, 789, 786), (156, 219, 222, 223, 157, 160), (785, 239, 801, 802, 793, 790), (165, 232, 235, 782, 655, 166), (152, 216, 218, 215, 154, 153), (519, 796, 807, 809, 14, 104), (236, 803, 804, 806, 797, 795), (812, 821, 822, 824, 817, 814), (96, 234, 237, 238, 97, 100), (245, 901, 907, 908, 813, 248), (818, 829, 831, 832, 823, 820), (167, 231, 233, 230, 169, 168), (251, 833, 834, 836, 827, 825), (843, 851, 852, 854, 849, 846), (180, 249, 252, 826, 685, 181), (838, 841, 8, 13, 689), (845, 269, 861, 862, 853, 850), (255, 262, 265, 842, 835, 256), (182, 253, 837, 839, 184, 183), (715, 856, 867, 868, 719, 198), (266, 863, 864, 866, 857, 855), (873, 881, 882, 884, 879, 876), (195, 264, 267, 268, 197, 196), (869, 871, 7, 12, 199), (875, 284, 891, 892, 883, 880), (270, 277, 280, 872, 865, 271), (257, 261, 263, 260, 259, 258), (745, 886, 897, 898, 749, 213), (281, 893, 894, 896, 887, 885), (903, 911, 912, 914, 909, 906), (210, 279, 282, 283, 212, 211), (899, 931, 6, 11, 214), (905, 299, 921, 922, 913, 910), (240, 292, 295, 902, 805, 241), (272, 276, 278, 275, 274, 273), (819, 916, 927, 929, 4, 254), (296, 923, 924, 926, 917, 915), (933, 941, 942, 944, 939, 936), (246, 294, 297, 298, 247, 250), (935, 949, 951, 952, 943, 940), (285, 307, 310, 932, 895, 286), (242, 291, 293, 290, 244, 243), (925, 950, 314, 0, 304, 303), (300, 955, 953, 315, 302, 301), (311, 316, 317, 957, 947, 945), (775, 946, 318, 319, 229, 228), (225, 309, 312, 313, 227, 226), (287, 306, 308, 305, 289, 288)])
_uv = me_icosphere.uv_layers.new(name='UVMap')
_uv.uv.foreach_set('vector', [0.6914, 0.9681, 0.975, 0.8043, 0.975, 0.4769, 0.6914, 0.3132, 0.4078, 0.4769, 0.4078, 0.8043, 0.6914, 0.9681, 0.975, 0.8043, 0.975, 0.4769, 0.6914, 0.3132, 0.4078, 0.4769, 0.4078, 0.8043, 0.6914, 0.9681, 0.975, 0.8043, 0.975, 0.4769, 0.6914, 0.3132, 0.4078, 0.4769, 0.4078, 0.8043, 0.6914, 0.9681, 0.975, 0.8043, 0.975, 0.4769, 0.6914, 0.3132, 0.4078, 0.4769, 0.4078, 0.8043, 0.6914, 0.9681, 0.975, 0.8043, 0.975, 0.4769, 0.6914, 0.3132, 0.4078, 0.4769, 0.4078, 0.8043, 0.2773, 0.5098, 0.5126, 0.3388, 0.4227, 0.06229, 0.1319, 0.06229, 0.04209, 0.3388, 0.6914, 0.9681, 0.975, 0.8043, 0.975, 0.4769, 0.6914, 0.3132, 0.4078, 0.4769, 0.4078, 0.8043, 0.6914, 0.9681, 0.975, 0.8043, 0.975, 0.4769, 0.6914, 0.3132, 0.4078, 0.4769, 0.4078, 0.8043, 0.6914, 0.9681, 0.975, 0.8043, 0.975, 0.4769, 0.6914, 0.3132, 0.4078, 0.4769, 0.4078, 0.8043, 0.6914, 0.9681, 0.975, 0.8043, 0.975, 0.4769, 0.6914, 0.3132, 0.4078, 0.4769, 0.4078, 0.8043, 0.6914, 0.9681, 0.975, 0.8043, 0.975, 0.4769, 0.6914, 0.3132, 0.4078, 0.4769, 0.4078, 0.8043, 0.6914, 0.9681, 0.975, 0.8043, 0.975, 0.4769, 0.6914, 0.3132, 0.4078, 0.4769, 0.4078, 0.8043, 0.6914, 0.9681, 0.975, 0.8043, 0.975, 0.4769, 0.6914, 0.3132, 0.4078, 0.4769, 0.4078, 0.8043, 0.6914, 0.9681, 0.975, 0.8043, 0.975, 0.4769, 0.6914, 0.3132, 0.4078, 0.4769, 0.4078, 0.8043, 0.6914, 0.9681, 0.975, 0.8043, 0.975, 0.4769, 0.6914, 0.3132, 0.4078, 0.4769, 0.4078, 0.8043, 0.2773, 0.5098, 0.5126, 0.3388, 0.4227, 0.06229, 0.1319, 0.06229, 0.04209, 0.3388, 0.2773, 0.5098, 0.5126, 0.3388, 0.4227, 0.06229, 0.1319, 0.06229, 0.04209, 0.3388, 0.6914, 0.9681, 0.975, 0.8043, 0.975, 0.4769, 0.6914, 0.3132, 0.4078, 0.4769, 0.4078, 0.8043, 0.6914, 0.9681, 0.975, 0.8043, 0.975, 0.4769, 0.6914, 0.3132, 0.4078, 0.4769, 0.4078, 0.8043, 0.6914, 0.9681, 0.975, 0.8043, 0.975, 0.4769, 0.6914, 0.3132, 0.4078, 0.4769, 0.4078, 0.8043, 0.6914, 0.9681, 0.975, 0.8043, 0.975, 0.4769, 0.6914, 0.3132, 0.4078, 0.4769, 0.4078, 0.8043, 0.6914, 0.9681, 0.975, 0.8043, 0.975, 0.4769, 0.6914, 0.3132, 0.4078, 0.4769, 0.4078, 0.8043, 0.6914, 0.9681, 0.975, 0.8043, 0.975, 0.4769, 0.6914, 0.3132, 0.4078, 0.4769, 0.4078, 0.8043, 0.6914, 0.9681, 0.975, 0.8043, 0.975, 0.4769, 0.6914, 0.3132, 0.4078, 0.4769, 0.4078, 0.8043, 0.6914, 0.9681, 0.975, 0.8043, 0.975, 0.4769, 0.6914, 0.3132, 0.4078, 0.4769, 0.4078, 0.8043, 0.6914, 0.9681, 0.975, 0.8043, 0.975, 0.4769, 0.6914, 0.3132, 0.4078, 0.4769, 0.4078, 0.8043, 0.6914, 0.9681, 0.975, 0.8043, 0.975, 0.4769, 0.6914, 0.3132, 0.4078, 0.4769, 0.4078, 0.8043, 0.6914, 0.9681, 0.975, 0.8043, 0.975, 0.4769, 0.6914, 0.3132, 0.4078, 0.4769, 0.4078, 0.8043, 0.2773, 0.5098, 0.5126, 0.3388, 0.4227, 0.06229, 0.1319, 0.06229, 0.04209, 0.3388, 0.6914, 0.9681, 0.975, 0.8043, 0.975, 0.4769, 0.6914, 0.3132, 0.4078, 0.4769, 0.4078, 0.8043, 0.6914, 0.9681, 0.975, 0.8043, 0.975, 0.4769, 0.6914, 0.3132, 0.4078, 0.4769, 0.4078, 0.8043, 0.6914, 0.9681, 0.975, 0.8043, 0.975, 0.4769, 0.6914, 0.3132, 0.4078, 0.4769, 0.4078, 0.8043, 0.6914, 0.9681, 0.975, 0.8043, 0.975, 0.4769, 0.6914, 0.3132, 0.4078, 0.4769, 0.4078, 0.8043, 0.6914, 0.9681, 0.975, 0.8043, 0.975, 0.4769, 0.6914, 0.3132, 0.4078, 0.4769, 0.4078, 0.8043, 0.6914, 0.9681, 0.975, 0.8043, 0.975, 0.4769, 0.6914, 0.3132, 0.4078, 0.4769, 0.4078, 0.8043, 0.6914, 0.9681, 0.975, 0.8043, 0.975, 0.4769, 0.6914, 0.3132, 0.4078, 0.4769, 0.4078, 0.8043, 0.2773, 0.5098, 0.5126, 0.3388, 0.4227, 0.06229, 0.1319, 0.06229, 0.04209, 0.3388, 0.6914, 0.9681, 0.975, 0.8043, 0.975, 0.4769, 0.6914, 0.3132, 0.4078, 0.4769, 0.4078, 0.8043, 0.2773, 0.5098, 0.5126, 0.3388, 0.4227, 0.06229, 0.1319, 0.06229, 0.04209, 0.3388, 0.6914, 0.9681, 0.975, 0.8043, 0.975, 0.4769, 0.6914, 0.3132, 0.4078, 0.4769, 0.4078, 0.8043, 0.6914, 0.9681, 0.975, 0.8043, 0.975, 0.4769, 0.6914, 0.3132, 0.4078, 0.4769, 0.4078, 0.8043, 0.6914, 0.9681, 0.975, 0.8043, 0.975, 0.4769, 0.6914, 0.3132, 0.4078, 0.4769, 0.4078, 0.8043, 0.6914, 0.9681, 0.975, 0.8043, 0.975, 0.4769, 0.6914, 0.3132, 0.4078, 0.4769, 0.4078, 0.8043, 0.6914, 0.9681, 0.975, 0.8043, 0.975, 0.4769, 0.6914, 0.3132, 0.4078, 0.4769, 0.4078, 0.8043, 0.2773, 0.5098, 0.5126, 0.3388, 0.4227, 0.06229, 0.1319, 0.06229, 0.04209, 0.3388, 0.6914, 0.9681, 0.975, 0.8043, 0.975, 0.4769, 0.6914, 0.3132, 0.4078, 0.4769, 0.4078, 0.8043, 0.6914, 0.9681, 0.975, 0.8043, 0.975, 0.4769, 0.6914, 0.3132, 0.4078, 0.4769, 0.4078, 0.8043, 0.6914, 0.9681, 0.975, 0.8043, 0.975, 0.4769, 0.6914, 0.3132, 0.4078, 0.4769, 0.4078, 0.8043, 0.6914, 0.9681, 0.975, 0.8043, 0.975, 0.4769, 0.6914, 0.3132, 0.4078, 0.4769, 0.4078, 0.8043, 0.6914, 0.9681, 0.975, 0.8043, 0.975, 0.4769, 0.6914, 0.3132, 0.4078, 0.4769, 0.4078, 0.8043, 0.6914, 0.9681, 0.975, 0.8043, 0.975, 0.4769, 0.6914, 0.3132, 0.4078, 0.4769, 0.4078, 0.8043, 0.2773, 0.5098, 0.5126, 0.3388, 0.4227, 0.06229, 0.1319, 0.06229, 0.04209, 0.3388, 0.6914, 0.9681, 0.975, 0.8043, 0.975, 0.4769, 0.6914, 0.3132, 0.4078, 0.4769, 0.4078, 0.8043, 0.6914, 0.9681, 0.975, 0.8043, 0.975, 0.4769, 0.6914, 0.3132, 0.4078, 0.4769, 0.4078, 0.8043, 0.6914, 0.9681, 0.975, 0.8043, 0.975, 0.4769, 0.6914, 0.3132, 0.4078, 0.4769, 0.4078, 0.8043, 0.6914, 0.9681, 0.975, 0.8043, 0.975, 0.4769, 0.6914, 0.3132, 0.4078, 0.4769, 0.4078, 0.8043, 0.6914, 0.9681, 0.975, 0.8043, 0.975, 0.4769, 0.6914, 0.3132, 0.4078, 0.4769, 0.4078, 0.8043, 0.6914, 0.9681, 0.975, 0.8043, 0.975, 0.4769, 0.6914, 0.3132, 0.4078, 0.4769, 0.4078, 0.8043, 0.6914, 0.9681, 0.975, 0.8043, 0.975, 0.4769, 0.6914, 0.3132, 0.4078, 0.4769, 0.4078, 0.8043, 0.6914, 0.9681, 0.975, 0.8043, 0.975, 0.4769, 0.6914, 0.3132, 0.4078, 0.4769, 0.4078, 0.8043, 0.6914, 0.9681, 0.975, 0.8043, 0.975, 0.4769, 0.6914, 0.3132, 0.4078, 0.4769, 0.4078, 0.8043, 0.6914, 0.9681, 0.975, 0.8043, 0.975, 0.4769, 0.6914, 0.3132, 0.4078, 0.4769, 0.4078, 0.8043, 0.6914, 0.9681, 0.975, 0.8043, 0.975, 0.4769, 0.6914, 0.3132, 0.4078, 0.4769, 0.4078, 0.8043, 0.6914, 0.9681, 0.975, 0.8043, 0.975, 0.4769, 0.6914, 0.3132, 0.4078, 0.4769, 0.4078, 0.8043, 0.6914, 0.9681, 0.975, 0.8043, 0.975, 0.4769, 0.6914, 0.3132, 0.4078, 0.4769, 0.4078, 0.8043, 0.6914, 0.9681, 0.975, 0.8043, 0.975, 0.4769, 0.6914, 0.3132, 0.4078, 0.4769, 0.4078, 0.8043, 0.6914, 0.9681, 0.975, 0.8043, 0.975, 0.4769, 0.6914, 0.3132, 0.4078, 0.4769, 0.4078, 0.8043, 0.6914, 0.9681, 0.975, 0.8043, 0.975, 0.4769, 0.6914, 0.3132, 0.4078, 0.4769, 0.4078, 0.8043, 0.6914, 0.9681, 0.975, 0.8043, 0.975, 0.4769, 0.6914, 0.3132, 0.4078, 0.4769, 0.4078, 0.8043, 0.6914, 0.9681, 0.975, 0.8043, 0.975, 0.4769, 0.6914, 0.3132, 0.4078, 0.4769, 0.4078, 0.8043, 0.6914, 0.9681, 0.975, 0.8043, 0.975, 0.4769, 0.6914, 0.3132, 0.4078, 0.4769, 0.4078, 0.8043, 0.6914, 0.9681, 0.975, 0.8043, 0.975, 0.4769, 0.6914, 0.3132, 0.4078, 0.4769, 0.4078, 0.8043, 0.6914, 0.9681, 0.975, 0.8043, 0.975, 0.4769, 0.6914, 0.3132, 0.4078, 0.4769, 0.4078, 0.8043, 0.6914, 0.9681, 0.975, 0.8043, 0.975, 0.4769, 0.6914, 0.3132, 0.4078, 0.4769, 0.4078, 0.8043, 0.6914, 0.9681, 0.975, 0.8043, 0.975, 0.4769, 0.6914, 0.3132, 0.4078, 0.4769, 0.4078, 0.8043, 0.6914, 0.9681, 0.975, 0.8043, 0.975, 0.4769, 0.6914, 0.3132, 0.4078, 0.4769, 0.4078, 0.8043, 0.6914, 0.9681, 0.975, 0.8043, 0.975, 0.4769, 0.6914, 0.3132, 0.4078, 0.4769, 0.4078, 0.8043, 0.6914, 0.9681, 0.975, 0.8043, 0.975, 0.4769, 0.6914, 0.3132, 0.4078, 0.4769, 0.4078, 0.8043, 0.6914, 0.9681, 0.975, 0.8043, 0.975, 0.4769, 0.6914, 0.3132, 0.4078, 0.4769, 0.4078, 0.8043, 0.6914, 0.9681, 0.975, 0.8043, 0.975, 0.4769, 0.6914, 0.3132, 0.4078, 0.4769, 0.4078, 0.8043, 0.6914, 0.9681, 0.975, 0.8043, 0.975, 0.4769, 0.6914, 0.3132, 0.4078, 0.4769, 0.4078, 0.8043, 0.6914, 0.9681, 0.975, 0.8043, 0.975, 0.4769, 0.6914, 0.3132, 0.4078, 0.4769, 0.4078, 0.8043, 0.6914, 0.9681, 0.975, 0.8043, 0.975, 0.4769, 0.6914, 0.3132, 0.4078, 0.4769, 0.4078, 0.8043, 0.6914, 0.9681, 0.975, 0.8043, 0.975, 0.4769, 0.6914, 0.3132, 0.4078, 0.4769, 0.4078, 0.8043, 0.6914, 0.9681, 0.975, 0.8043, 0.975, 0.4769, 0.6914, 0.3132, 0.4078, 0.4769, 0.4078, 0.8043, 0.6914, 0.9681, 0.975, 0.8043, 0.975, 0.4769, 0.6914, 0.3132, 0.4078, 0.4769, 0.4078, 0.8043, 0.6914, 0.9681, 0.975, 0.8043, 0.975, 0.4769, 0.6914, 0.3132, 0.4078, 0.4769, 0.4078, 0.8043, 0.2773, 0.5098, 0.5126, 0.3388, 0.4227, 0.06229, 0.1319, 0.06229, 0.04209, 0.3388, 0.6914, 0.9681, 0.975, 0.8043, 0.975, 0.4769, 0.6914, 0.3132, 0.4078, 0.4769, 0.4078, 0.8043, 0.6914, 0.9681, 0.975, 0.8043, 0.975, 0.4769, 0.6914, 0.3132, 0.4078, 0.4769, 0.4078, 0.8043, 0.6914, 0.9681, 0.975, 0.8043, 0.975, 0.4769, 0.6914, 0.3132, 0.4078, 0.4769, 0.4078, 0.8043, 0.6914, 0.9681, 0.975, 0.8043, 0.975, 0.4769, 0.6914, 0.3132, 0.4078, 0.4769, 0.4078, 0.8043, 0.6914, 0.9681, 0.975, 0.8043, 0.975, 0.4769, 0.6914, 0.3132, 0.4078, 0.4769, 0.4078, 0.8043, 0.6914, 0.9681, 0.975, 0.8043, 0.975, 0.4769, 0.6914, 0.3132, 0.4078, 0.4769, 0.4078, 0.8043, 0.6914, 0.9681, 0.975, 0.8043, 0.975, 0.4769, 0.6914, 0.3132, 0.4078, 0.4769, 0.4078, 0.8043, 0.6914, 0.9681, 0.975, 0.8043, 0.975, 0.4769, 0.6914, 0.3132, 0.4078, 0.4769, 0.4078, 0.8043, 0.6914, 0.9681, 0.975, 0.8043, 0.975, 0.4769, 0.6914, 0.3132, 0.4078, 0.4769, 0.4078, 0.8043, 0.6914, 0.9681, 0.975, 0.8043, 0.975, 0.4769, 0.6914, 0.3132, 0.4078, 0.4769, 0.4078, 0.8043, 0.6914, 0.9681, 0.975, 0.8043, 0.975, 0.4769, 0.6914, 0.3132, 0.4078, 0.4769, 0.4078, 0.8043, 0.6914, 0.9681, 0.975, 0.8043, 0.975, 0.4769, 0.6914, 0.3132, 0.4078, 0.4769, 0.4078, 0.8043, 0.6914, 0.9681, 0.975, 0.8043, 0.975, 0.4769, 0.6914, 0.3132, 0.4078, 0.4769, 0.4078, 0.8043, 0.6914, 0.9681, 0.975, 0.8043, 0.975, 0.4769, 0.6914, 0.3132, 0.4078, 0.4769, 0.4078, 0.8043, 0.6914, 0.9681, 0.975, 0.8043, 0.975, 0.4769, 0.6914, 0.3132, 0.4078, 0.4769, 0.4078, 0.8043, 0.6914, 0.9681, 0.975, 0.8043, 0.975, 0.4769, 0.6914, 0.3132, 0.4078, 0.4769, 0.4078, 0.8043, 0.6914, 0.9681, 0.975, 0.8043, 0.975, 0.4769, 0.6914, 0.3132, 0.4078, 0.4769, 0.4078, 0.8043, 0.6914, 0.9681, 0.975, 0.8043, 0.975, 0.4769, 0.6914, 0.3132, 0.4078, 0.4769, 0.4078, 0.8043, 0.6914, 0.9681, 0.975, 0.8043, 0.975, 0.4769, 0.6914, 0.3132, 0.4078, 0.4769, 0.4078, 0.8043, 0.6914, 0.9681, 0.975, 0.8043, 0.975, 0.4769, 0.6914, 0.3132, 0.4078, 0.4769, 0.4078, 0.8043, 0.6914, 0.9681, 0.975, 0.8043, 0.975, 0.4769, 0.6914, 0.3132, 0.4078, 0.4769, 0.4078, 0.8043, 0.6914, 0.9681, 0.975, 0.8043, 0.975, 0.4769, 0.6914, 0.3132, 0.4078, 0.4769, 0.4078, 0.8043, 0.6914, 0.9681, 0.975, 0.8043, 0.975, 0.4769, 0.6914, 0.3132, 0.4078, 0.4769, 0.4078, 0.8043, 0.6914, 0.9681, 0.975, 0.8043, 0.975, 0.4769, 0.6914, 0.3132, 0.4078, 0.4769, 0.4078, 0.8043, 0.6914, 0.9681, 0.975, 0.8043, 0.975, 0.4769, 0.6914, 0.3132, 0.4078, 0.4769, 0.4078, 0.8043, 0.6914, 0.9681, 0.975, 0.8043, 0.975, 0.4769, 0.6914, 0.3132, 0.4078, 0.4769, 0.4078, 0.8043, 0.6914, 0.9681, 0.975, 0.8043, 0.975, 0.4769, 0.6914, 0.3132, 0.4078, 0.4769, 0.4078, 0.8043, 0.6914, 0.9681, 0.975, 0.8043, 0.975, 0.4769, 0.6914, 0.3132, 0.4078, 0.4769, 0.4078, 0.8043, 0.6914, 0.9681, 0.975, 0.8043, 0.975, 0.4769, 0.6914, 0.3132, 0.4078, 0.4769, 0.4078, 0.8043, 0.6914, 0.9681, 0.975, 0.8043, 0.975, 0.4769, 0.6914, 0.3132, 0.4078, 0.4769, 0.4078, 0.8043, 0.6914, 0.9681, 0.975, 0.8043, 0.975, 0.4769, 0.6914, 0.3132, 0.4078, 0.4769, 0.4078, 0.8043, 0.6914, 0.9681, 0.975, 0.8043, 0.975, 0.4769, 0.6914, 0.3132, 0.4078, 0.4769, 0.4078, 0.8043, 0.6914, 0.9681, 0.975, 0.8043, 0.975, 0.4769, 0.6914, 0.3132, 0.4078, 0.4769, 0.4078, 0.8043, 0.6914, 0.9681, 0.975, 0.8043, 0.975, 0.4769, 0.6914, 0.3132, 0.4078, 0.4769, 0.4078, 0.8043, 0.6914, 0.9681, 0.975, 0.8043, 0.975, 0.4769, 0.6914, 0.3132, 0.4078, 0.4769, 0.4078, 0.8043, 0.6914, 0.9681, 0.975, 0.8043, 0.975, 0.4769, 0.6914, 0.3132, 0.4078, 0.4769, 0.4078, 0.8043, 0.6914, 0.9681, 0.975, 0.8043, 0.975, 0.4769, 0.6914, 0.3132, 0.4078, 0.4769, 0.4078, 0.8043, 0.6914, 0.9681, 0.975, 0.8043, 0.975, 0.4769, 0.6914, 0.3132, 0.4078, 0.4769, 0.4078, 0.8043, 0.6914, 0.9681, 0.975, 0.8043, 0.975, 0.4769, 0.6914, 0.3132, 0.4078, 0.4769, 0.4078, 0.8043, 0.6914, 0.9681, 0.975, 0.8043, 0.975, 0.4769, 0.6914, 0.3132, 0.4078, 0.4769, 0.4078, 0.8043, 0.6914, 0.9681, 0.975, 0.8043, 0.975, 0.4769, 0.6914, 0.3132, 0.4078, 0.4769, 0.4078, 0.8043, 0.2773, 0.5098, 0.5126, 0.3388, 0.4227, 0.06229, 0.1319, 0.06229, 0.04209, 0.3388, 0.6914, 0.9681, 0.975, 0.8043, 0.975, 0.4769, 0.6914, 0.3132, 0.4078, 0.4769, 0.4078, 0.8043, 0.6914, 0.9681, 0.975, 0.8043, 0.975, 0.4769, 0.6914, 0.3132, 0.4078, 0.4769, 0.4078, 0.8043, 0.6914, 0.9681, 0.975, 0.8043, 0.975, 0.4769, 0.6914, 0.3132, 0.4078, 0.4769, 0.4078, 0.8043, 0.6914, 0.9681, 0.975, 0.8043, 0.975, 0.4769, 0.6914, 0.3132, 0.4078, 0.4769, 0.4078, 0.8043, 0.6914, 0.9681, 0.975, 0.8043, 0.975, 0.4769, 0.6914, 0.3132, 0.4078, 0.4769, 0.4078, 0.8043, 0.6914, 0.9681, 0.975, 0.8043, 0.975, 0.4769, 0.6914, 0.3132, 0.4078, 0.4769, 0.4078, 0.8043, 0.6914, 0.9681, 0.975, 0.8043, 0.975, 0.4769, 0.6914, 0.3132, 0.4078, 0.4769, 0.4078, 0.8043, 0.2773, 0.5098, 0.5126, 0.3388, 0.4227, 0.06229, 0.1319, 0.06229, 0.04209, 0.3388, 0.6914, 0.9681, 0.975, 0.8043, 0.975, 0.4769, 0.6914, 0.3132, 0.4078, 0.4769, 0.4078, 0.8043, 0.6914, 0.9681, 0.975, 0.8043, 0.975, 0.4769, 0.6914, 0.3132, 0.4078, 0.4769, 0.4078, 0.8043, 0.6914, 0.9681, 0.975, 0.8043, 0.975, 0.4769, 0.6914, 0.3132, 0.4078, 0.4769, 0.4078, 0.8043, 0.6914, 0.9681, 0.975, 0.8043, 0.975, 0.4769, 0.6914, 0.3132, 0.4078, 0.4769, 0.4078, 0.8043, 0.6914, 0.9681, 0.975, 0.8043, 0.975, 0.4769, 0.6914, 0.3132, 0.4078, 0.4769, 0.4078, 0.8043, 0.6914, 0.9681, 0.975, 0.8043, 0.975, 0.4769, 0.6914, 0.3132, 0.4078, 0.4769, 0.4078, 0.8043, 0.6914, 0.9681, 0.975, 0.8043, 0.975, 0.4769, 0.6914, 0.3132, 0.4078, 0.4769, 0.4078, 0.8043, 0.2773, 0.5098, 0.5126, 0.3388, 0.4227, 0.06229, 0.1319, 0.06229, 0.04209, 0.3388, 0.6914, 0.9681, 0.975, 0.8043, 0.975, 0.4769, 0.6914, 0.3132, 0.4078, 0.4769, 0.4078, 0.8043, 0.6914, 0.9681, 0.975, 0.8043, 0.975, 0.4769, 0.6914, 0.3132, 0.4078, 0.4769, 0.4078, 0.8043, 0.6914, 0.9681, 0.975, 0.8043, 0.975, 0.4769, 0.6914, 0.3132, 0.4078, 0.4769, 0.4078, 0.8043, 0.6914, 0.9681, 0.975, 0.8043, 0.975, 0.4769, 0.6914, 0.3132, 0.4078, 0.4769, 0.4078, 0.8043, 0.6914, 0.9681, 0.975, 0.8043, 0.975, 0.4769, 0.6914, 0.3132, 0.4078, 0.4769, 0.4078, 0.8043, 0.6914, 0.9681, 0.975, 0.8043, 0.975, 0.4769, 0.6914, 0.3132, 0.4078, 0.4769, 0.4078, 0.8043, 0.6914, 0.9681, 0.975, 0.8043, 0.975, 0.4769, 0.6914, 0.3132, 0.4078, 0.4769, 0.4078, 0.8043, 0.6914, 0.9681, 0.975, 0.8043, 0.975, 0.4769, 0.6914, 0.3132, 0.4078, 0.4769, 0.4078, 0.8043, 0.6914, 0.9681, 0.975, 0.8043, 0.975, 0.4769, 0.6914, 0.3132, 0.4078, 0.4769, 0.4078, 0.8043, 0.6914, 0.9681, 0.975, 0.8043, 0.975, 0.4769, 0.6914, 0.3132, 0.4078, 0.4769, 0.4078, 0.8043, 0.6914, 0.9681, 0.975, 0.8043, 0.975, 0.4769, 0.6914, 0.3132, 0.4078, 0.4769, 0.4078, 0.8043, 0.6914, 0.9681, 0.975, 0.8043, 0.975, 0.4769, 0.6914, 0.3132, 0.4078, 0.4769, 0.4078, 0.8043, 0.6914, 0.9681, 0.975, 0.8043, 0.975, 0.4769, 0.6914, 0.3132, 0.4078, 0.4769, 0.4078, 0.8043, 0.6914, 0.9681, 0.975, 0.8043, 0.975, 0.4769, 0.6914, 0.3132, 0.4078, 0.4769, 0.4078, 0.8043, 0.6914, 0.9681, 0.975, 0.8043, 0.975, 0.4769, 0.6914, 0.3132, 0.4078, 0.4769, 0.4078, 0.8043, 0.6914, 0.9681, 0.975, 0.8043, 0.975, 0.4769, 0.6914, 0.3132, 0.4078, 0.4769, 0.4078, 0.8043])
me_icosphere.update()

# ---- objects
ob_light = bpy.data.objects.new('Light', light_light)
ob_camera = bpy.data.objects.new('Camera', cam_camera)
ob_shield01 = bpy.data.objects.new('SHield01', me_icosphere)

# ---- transforms, parenting, visibility, modifiers, constraints
ob_light.location = (4.076, 1.005, 5.904)
ob_light.rotation_euler = (0.6503, 0.05522, 1.866)
ob_light.lock_rotations_4d = False
ob_light.empty_display_type = 'ARROWS'
ob_light.color = (0.0, 0.0, 0.0, 0.0)
ob_light.lineart.crease_threshold = 0.0
ob_camera.location = (7.359, -6.926, 4.958)
ob_camera.rotation_euler = (1.109, 0.0, 0.8149)
ob_camera.lock_rotations_4d = False
ob_camera.empty_display_type = 'ARROWS'
ob_camera.color = (0.0, 0.0, 0.0, 0.0)
ob_camera.display_type = 'WIRE'
ob_camera.lineart.crease_threshold = 0.0
ob_shield01.location = (0.0, 0.0, 0.0)

# ---- collection membership
col_collection.objects.link(ob_light)
col_collection.objects.link(ob_camera)
col_collection.objects.link(ob_shield01)

# ---- scene / render settings (as saved in the file)
scene.camera = ob_camera
scene.frame_start = 1; scene.frame_end = 250; scene.frame_set(1)
scene.render.engine = 'BLENDER_EEVEE_NEXT'
scene.cycles.sampling_pattern = 'TABULATED_SOBOL'
scene.cycles.use_light_tree = False
scene.view_settings.view_transform = 'Filmic'
bpy.context.view_layer.update()
